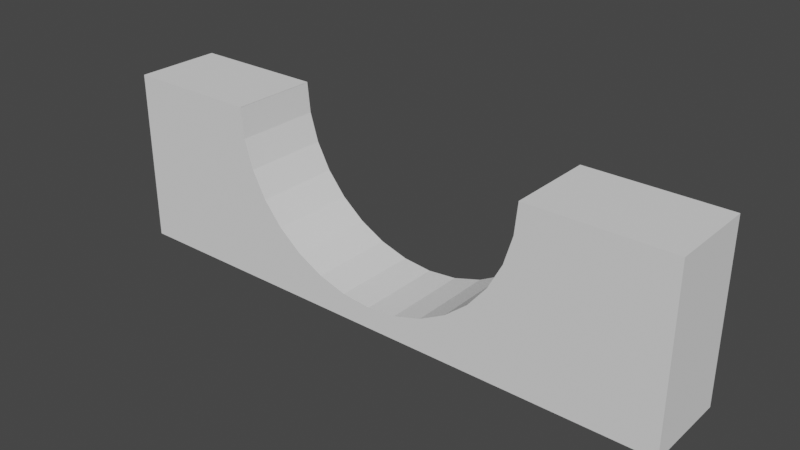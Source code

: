 # Source: Arch.blend  (saved by Blender 2.93.21; exported with 4.5.12 LTS)
import bpy
from mathutils import Matrix  # noqa: F401  (used for matrix-valued properties, if any)

bpy.ops.wm.read_factory_settings(use_empty=True)
scene = bpy.context.scene
scene.name = 'Scene'

# ---- collections
col_collection = bpy.data.collections.new('Collection'); scene.collection.children.link(col_collection)

# ---- world
world_world = bpy.data.worlds.new('World'); scene.world = world_world
world_world.use_nodes = True; world_world.node_tree.nodes.clear()
_N = world_world.node_tree.nodes; _L = world_world.node_tree.links
n0 = _N.new('ShaderNodeOutputWorld'); n0.name = 'World Output'; n0.location = (300, 300)
n1 = _N.new('ShaderNodeBackground'); n1.name = 'Background'; n1.location = (10, 300)
n1.inputs[0].default_value = (0.05088, 0.05088, 0.05088, 1.0)
_L.new(n1.outputs[0], n0.inputs[0])
n0.is_active_output = True
world_world.color = (0.05088, 0.05088, 0.05088)
world_world.use_sun_shadow = False
world_world.sun_shadow_jitter_overblur = 0.0

# ---- meshes
me_cube_002 = bpy.data.meshes.new('Cube.002')
me_cube_002.from_pydata([(-1.0, -1.0, -1.0), (-1.0, -1.0, 1.0), (-1.0, 1.0, -1.0), (-1.0, 1.0, 1.0), (1.0, -1.0, -1.0), (1.0, -1.0, 1.0), (1.0, 1.0, -1.0), (1.0, 1.0, 1.0), (-0.5272, 1.0, 0.9923), (-0.527, 1.0, 1.0), (-0.4384, 1.0, 0.02282), (-0.4871, 1.0, 0.3245), (-0.5171, 1.0, 0.6519), (-0.3728, 1.0, -0.2416), (0.527, 1.0, 1.0), (0.5272, 1.0, 0.9923), (0.5171, 1.0, 0.6519), (-0.2018, 1.0, -0.6199), (-0.2929, 1.0, -0.4586), (-0.1029, 1.0, -0.7192), (-4.609e-08, 1.0, -0.7527), (0.4871, 1.0, 0.3245), (0.4384, 1.0, 0.02282), (0.2018, 1.0, -0.6199), (0.2929, 1.0, -0.4586), (0.3728, 1.0, -0.2416), (0.1029, 1.0, -0.7192), (-0.5171, -1.0, 0.6519), (-0.5272, -1.0, 0.9923), (-0.527, -1.0, 1.0), (0.3728, -1.0, -0.2416), (0.5272, -1.0, 0.9923), (0.527, -1.0, 1.0), (0.4384, -1.0, 0.02282), (0.4871, -1.0, 0.3245), (0.5171, -1.0, 0.6519), (-0.4384, -1.0, 0.02282), (-0.4871, -1.0, 0.3245), (-0.2018, -1.0, -0.6199), (-0.2929, -1.0, -0.4586), (-0.3728, -1.0, -0.2416), (-0.1029, -1.0, -0.7192), (-4.609e-08, -1.0, -0.7527), (0.2929, -1.0, -0.4586), (0.2018, -1.0, -0.6199), (0.1029, -1.0, -0.7192)], [], [(0, 1, 3, 2), (14, 7, 6, 2, 3, 9, 8, 12, 11, 10, 13, 18, 17, 19, 20, 26, 23, 24, 25, 22, 21, 16, 15), (6, 7, 5, 4), (1, 0, 4, 5, 32, 31, 35, 34, 33, 30, 43, 44, 45, 42, 41, 38, 39, 40, 36, 37, 27, 28, 29), (2, 6, 4, 0), (3, 1, 29, 9), (32, 5, 7, 14), (15, 31, 32, 14), (31, 15, 16, 35), (35, 16, 21, 34), (34, 21, 22, 33), (33, 22, 25, 30), (30, 25, 24, 43), (43, 24, 23, 44), (44, 23, 26, 45), (45, 26, 20, 42), (42, 20, 19, 41), (19, 17, 38, 41), (17, 18, 39, 38), (18, 13, 40, 39), (13, 10, 36, 40), (10, 11, 37, 36), (11, 12, 27, 37), (12, 8, 28, 27), (29, 28, 8, 9)])
_uv = me_cube_002.uv_layers.new(name='UVMap')
_uv.uv.foreach_set('vector', [0.375, 0.0, 0.625, 0.0, 0.625, 0.25, 0.375, 0.25, 0.625, 0.4409, 0.625, 0.5, 0.375, 0.5, 0.375, 0.25, 0.625, 0.25, 0.625, 0.3091, 0.624, 0.3091, 0.5815, 0.3104, 0.5406, 0.3141, 0.5029, 0.3202, 0.4698, 0.3284, 0.4427, 0.3384, 0.4225, 0.3498, 0.4101, 0.3621, 0.4059, 0.375, 0.4101, 0.3879, 0.4225, 0.4002, 0.4427, 0.4116, 0.4698, 0.4216, 0.5029, 0.4298, 0.5406, 0.4359, 0.5815, 0.4396, 0.624, 0.4409, 0.375, 0.5, 0.625, 0.5, 0.625, 0.75, 0.375, 0.75, 0.625, 1.0, 0.375, 1.0, 0.375, 0.75, 0.625, 0.75, 0.625, 0.8091, 0.624, 0.8091, 0.5815, 0.8104, 0.5406, 0.8141, 0.5029, 0.8202, 0.4698, 0.8284, 0.4427, 0.8384, 0.4225, 0.8498, 0.4101, 0.8621, 0.4059, 0.875, 0.4101, 0.8879, 0.4225, 0.9002, 0.4427, 0.9116, 0.4698, 0.9216, 0.5029, 0.9298, 0.5406, 0.9359, 0.5815, 0.9396, 0.624, 0.9409, 0.625, 0.9409, 0.125, 0.5, 0.375, 0.5, 0.375, 0.75, 0.125, 0.75, 0.875, 0.5, 0.875, 0.75, 0.8159, 0.75, 0.8159, 0.5, 0.6841, 0.75, 0.625, 0.75, 0.625, 0.5, 0.6841, 0.5, 0.75, 0.5709, 0.75, 0.9291, 0.7507, 0.9291, 0.7507, 0.5709, 0.75, 0.9291, 0.75, 0.5709, 0.7188, 0.5709, 0.7188, 0.9291, 0.7188, 0.9291, 0.7188, 0.5709, 0.6875, 0.5709, 0.6875, 0.9291, 0.6875, 0.9291, 0.6875, 0.5709, 0.6562, 0.5709, 0.6562, 0.9291, 0.6562, 0.9291, 0.6562, 0.5709, 0.625, 0.5709, 0.625, 0.9291, 0.625, 0.9291, 0.625, 0.5709, 0.5938, 0.5709, 0.5938, 0.9291, 0.5938, 0.9291, 0.5937, 0.5709, 0.5625, 0.5709, 0.5625, 0.9291, 0.5625, 0.9291, 0.5625, 0.5709, 0.5312, 0.5709, 0.5312, 0.9291, 0.5312, 0.9291, 0.5312, 0.5709, 0.5, 0.5709, 0.5, 0.9291, 0.5, 0.9291, 0.5, 0.5709, 0.4688, 0.5709, 0.4688, 0.9291, 0.4688, 0.5709, 0.4375, 0.5709, 0.4375, 0.9291, 0.4688, 0.9291, 0.4375, 0.5709, 0.4062, 0.5709, 0.4062, 0.9291, 0.4375, 0.9291, 0.4062, 0.5709, 0.375, 0.5709, 0.375, 0.9291, 0.4062, 0.9291, 0.375, 0.5709, 0.3438, 0.5709, 0.3438, 0.9291, 0.375, 0.9291, 0.3438, 0.5709, 0.3125, 0.5709, 0.3125, 0.9291, 0.3438, 0.9291, 0.3125, 0.5709, 0.2812, 0.5709, 0.2812, 0.9291, 0.3125, 0.9291, 0.2812, 0.5709, 0.25, 0.5709, 0.25, 0.9291, 0.2812, 0.9291, 0.2493, 0.9291, 0.25, 0.9291, 0.25, 0.5709, 0.2493, 0.5709])
me_cube_002.use_remesh_fix_poles = True
me_cube_002.use_remesh_preserve_attributes = False
me_cube_002.update()

# ---- objects
ob_cube = bpy.data.objects.new('Cube', me_cube_002)

# ---- transforms, parenting, visibility, modifiers, constraints
ob_cube.location = (0.0, 0.0, 0.2996)
ob_cube.scale = (6.62, 1.0, 2.0)

# ---- collection membership
col_collection.objects.link(ob_cube)

# ---- scene / render settings (as saved in the file)
scene.frame_start = 1; scene.frame_end = 250; scene.frame_set(1)
scene.render.engine = 'BLENDER_EEVEE_NEXT'
scene.cycles.use_denoising = False
scene.cycles.samples = 128
scene.cycles.sampling_pattern = 'TABULATED_SOBOL'
scene.cycles.use_adaptive_sampling = False
scene.cycles.use_light_tree = False
scene.view_settings.view_transform = 'Filmic'
bpy.context.view_layer.update()

# ---- added for rendering (the .blend has no active camera and no usable light): camera, sun
cam_auto = bpy.data.cameras.new('AutoCamera')
cam_auto.lens = 50.0
cam_auto.sensor_width = 36.0
cam_auto.clip_end = 1000.0
ob_auto_camera = bpy.data.objects.new('AutoCamera', cam_auto)
scene.collection.objects.link(ob_auto_camera)
ob_auto_camera.location = (12.9299, -15.5159, 10.6436)
ob_auto_camera.rotation_euler = (1.09748, -7.21219e-08, 0.694738)
scene.camera = ob_auto_camera
light_auto_sun = bpy.data.lights.new('AutoSun', 'SUN')
light_auto_sun.energy = 3.0
light_auto_sun.angle = 0.0523599
ob_auto_sun = bpy.data.objects.new('AutoSun', light_auto_sun)
scene.collection.objects.link(ob_auto_sun)
ob_auto_sun.rotation_euler = (0.872665, 0.174533, 0.523599)
bpy.context.view_layer.update()
